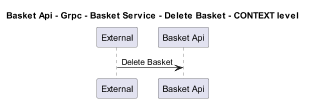

The diagram above was rendered by PlantUML. Its source (embedded in the PNG):
@startuml
!pragma layout smetana
skinparam dpi 60

title Basket Api - Grpc - Basket Service - Delete Basket - CONTEXT level

participant "External" as C4InterFlow.SoftwareSystems.ExternalSystem
participant "Basket Api" as dotnet.eShop.Architecture.SoftwareSystems.BasketApi

C4InterFlow.SoftwareSystems.ExternalSystem -> dotnet.eShop.Architecture.SoftwareSystems.BasketApi : Delete Basket


@enduml